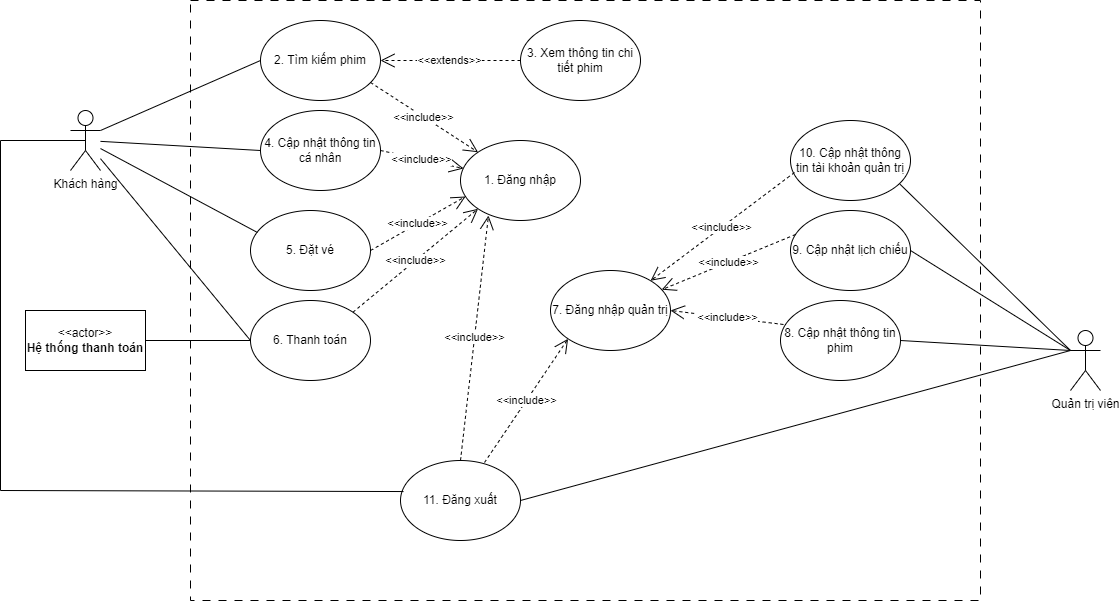

The diagram above was exported from draw.io. Its source (the exported page's mxGraphModel, read from the mxfile embedded in the PNG):
<mxGraphModel dx="1600" dy="920" grid="0" gridSize="7" guides="1" tooltips="1" connect="1" arrows="1" fold="1" page="1" pageScale="1" pageWidth="3300" pageHeight="4681" math="0" shadow="0">
  <root>
    <mxCell id="0" />
    <mxCell id="1" parent="0" />
    <mxCell id="-O-hhD-DIu3VXgu5kNEj-3" value="" style="rounded=0;whiteSpace=wrap;html=1;dashed=1;dashPattern=8 8;" vertex="1" parent="1">
      <mxGeometry x="600" y="680" width="790" height="600" as="geometry" />
    </mxCell>
    <mxCell id="-O-hhD-DIu3VXgu5kNEj-4" value="Khách hàng" style="shape=umlActor;verticalLabelPosition=bottom;verticalAlign=top;html=1;outlineConnect=0;" vertex="1" parent="1">
      <mxGeometry x="480" y="790" width="30" height="60" as="geometry" />
    </mxCell>
    <mxCell id="-O-hhD-DIu3VXgu5kNEj-6" value="1. Đăng nhập" style="ellipse;whiteSpace=wrap;html=1;" vertex="1" parent="1">
      <mxGeometry x="870" y="820" width="120" height="80" as="geometry" />
    </mxCell>
    <mxCell id="-O-hhD-DIu3VXgu5kNEj-7" value="2. Tìm kiếm phim" style="ellipse;whiteSpace=wrap;html=1;" vertex="1" parent="1">
      <mxGeometry x="670" y="700" width="120" height="80" as="geometry" />
    </mxCell>
    <mxCell id="-O-hhD-DIu3VXgu5kNEj-8" value="3. Xem thông tin chi tiết phim" style="ellipse;whiteSpace=wrap;html=1;" vertex="1" parent="1">
      <mxGeometry x="930" y="700" width="120" height="80" as="geometry" />
    </mxCell>
    <mxCell id="-O-hhD-DIu3VXgu5kNEj-9" value="4. Cập nhật thông tin cá nhân" style="ellipse;whiteSpace=wrap;html=1;" vertex="1" parent="1">
      <mxGeometry x="670" y="790" width="120" height="80" as="geometry" />
    </mxCell>
    <mxCell id="-O-hhD-DIu3VXgu5kNEj-11" value="5. Đặt vé" style="ellipse;whiteSpace=wrap;html=1;" vertex="1" parent="1">
      <mxGeometry x="660" y="890" width="120" height="80" as="geometry" />
    </mxCell>
    <mxCell id="-O-hhD-DIu3VXgu5kNEj-12" value="6. Thanh toán" style="ellipse;whiteSpace=wrap;html=1;" vertex="1" parent="1">
      <mxGeometry x="660" y="980" width="120" height="80" as="geometry" />
    </mxCell>
    <mxCell id="-O-hhD-DIu3VXgu5kNEj-13" value="7. Đăng nhập quản trị" style="ellipse;whiteSpace=wrap;html=1;" vertex="1" parent="1">
      <mxGeometry x="960" y="950" width="120" height="80" as="geometry" />
    </mxCell>
    <mxCell id="-O-hhD-DIu3VXgu5kNEj-14" value="8. Cập nhật thông tin phim" style="ellipse;whiteSpace=wrap;html=1;" vertex="1" parent="1">
      <mxGeometry x="1190" y="980" width="120" height="80" as="geometry" />
    </mxCell>
    <mxCell id="-O-hhD-DIu3VXgu5kNEj-15" value="9. Cập nhật lịch chiếu" style="ellipse;whiteSpace=wrap;html=1;" vertex="1" parent="1">
      <mxGeometry x="1200" y="890" width="120" height="80" as="geometry" />
    </mxCell>
    <mxCell id="-O-hhD-DIu3VXgu5kNEj-16" value="10. Cập nhật thông tin tài khoản quản trị" style="ellipse;whiteSpace=wrap;html=1;" vertex="1" parent="1">
      <mxGeometry x="1200" y="800" width="120" height="80" as="geometry" />
    </mxCell>
    <mxCell id="-O-hhD-DIu3VXgu5kNEj-17" value="11. Đăng xuất" style="ellipse;whiteSpace=wrap;html=1;" vertex="1" parent="1">
      <mxGeometry x="810" y="1140" width="120" height="80" as="geometry" />
    </mxCell>
    <mxCell id="-O-hhD-DIu3VXgu5kNEj-18" value="" style="endArrow=none;html=1;rounded=0;entryX=0;entryY=0.5;entryDx=0;entryDy=0;" edge="1" parent="1" source="-O-hhD-DIu3VXgu5kNEj-4" target="-O-hhD-DIu3VXgu5kNEj-9">
      <mxGeometry width="50" height="50" relative="1" as="geometry">
        <mxPoint x="620" y="860" as="sourcePoint" />
        <mxPoint x="670" y="810" as="targetPoint" />
      </mxGeometry>
    </mxCell>
    <mxCell id="-O-hhD-DIu3VXgu5kNEj-19" value="" style="endArrow=none;html=1;rounded=0;entryX=0.058;entryY=0.275;entryDx=0;entryDy=0;entryPerimeter=0;" edge="1" parent="1" source="-O-hhD-DIu3VXgu5kNEj-4" target="-O-hhD-DIu3VXgu5kNEj-11">
      <mxGeometry width="50" height="50" relative="1" as="geometry">
        <mxPoint x="520" y="835" as="sourcePoint" />
        <mxPoint x="700" y="890" as="targetPoint" />
      </mxGeometry>
    </mxCell>
    <mxCell id="-O-hhD-DIu3VXgu5kNEj-20" value="" style="endArrow=none;html=1;rounded=0;entryX=0;entryY=0.5;entryDx=0;entryDy=0;exitX=1;exitY=0.3333333333333333;exitDx=0;exitDy=0;exitPerimeter=0;" edge="1" parent="1" source="-O-hhD-DIu3VXgu5kNEj-4" target="-O-hhD-DIu3VXgu5kNEj-7">
      <mxGeometry width="50" height="50" relative="1" as="geometry">
        <mxPoint x="540" y="775" as="sourcePoint" />
        <mxPoint x="690" y="820" as="targetPoint" />
      </mxGeometry>
    </mxCell>
    <mxCell id="-O-hhD-DIu3VXgu5kNEj-21" value="" style="endArrow=none;html=1;rounded=0;entryX=0;entryY=0.5;entryDx=0;entryDy=0;" edge="1" parent="1" source="-O-hhD-DIu3VXgu5kNEj-4" target="-O-hhD-DIu3VXgu5kNEj-12">
      <mxGeometry width="50" height="50" relative="1" as="geometry">
        <mxPoint x="530" y="845" as="sourcePoint" />
        <mxPoint x="680" y="890" as="targetPoint" />
      </mxGeometry>
    </mxCell>
    <mxCell id="-O-hhD-DIu3VXgu5kNEj-22" value="&amp;lt;&amp;lt;include&amp;gt;&amp;gt;" style="endArrow=open;endSize=12;dashed=1;html=1;rounded=0;exitX=0.917;exitY=0.775;exitDx=0;exitDy=0;entryX=0;entryY=0;entryDx=0;entryDy=0;exitPerimeter=0;" edge="1" parent="1" source="-O-hhD-DIu3VXgu5kNEj-7" target="-O-hhD-DIu3VXgu5kNEj-6">
      <mxGeometry width="160" relative="1" as="geometry">
        <mxPoint x="840" y="820" as="sourcePoint" />
        <mxPoint x="944" y="821" as="targetPoint" />
      </mxGeometry>
    </mxCell>
    <mxCell id="-O-hhD-DIu3VXgu5kNEj-23" value="&amp;lt;&amp;lt;include&amp;gt;&amp;gt;" style="endArrow=open;endSize=12;dashed=1;html=1;rounded=0;entryX=0.025;entryY=0.35;entryDx=0;entryDy=0;exitX=1;exitY=0.5;exitDx=0;exitDy=0;entryPerimeter=0;" edge="1" parent="1" source="-O-hhD-DIu3VXgu5kNEj-9" target="-O-hhD-DIu3VXgu5kNEj-6">
      <mxGeometry width="160" relative="1" as="geometry">
        <mxPoint x="812" y="818" as="sourcePoint" />
        <mxPoint x="904" y="891" as="targetPoint" />
      </mxGeometry>
    </mxCell>
    <mxCell id="-O-hhD-DIu3VXgu5kNEj-24" value="&amp;lt;&amp;lt;include&amp;gt;&amp;gt;" style="endArrow=open;endSize=12;dashed=1;html=1;rounded=0;entryX=0.042;entryY=0.7;entryDx=0;entryDy=0;exitX=1;exitY=0.5;exitDx=0;exitDy=0;entryPerimeter=0;" edge="1" parent="1" source="-O-hhD-DIu3VXgu5kNEj-11" target="-O-hhD-DIu3VXgu5kNEj-6">
      <mxGeometry width="160" relative="1" as="geometry">
        <mxPoint x="822" y="828" as="sourcePoint" />
        <mxPoint x="914" y="901" as="targetPoint" />
      </mxGeometry>
    </mxCell>
    <mxCell id="-O-hhD-DIu3VXgu5kNEj-25" value="&amp;lt;&amp;lt;include&amp;gt;&amp;gt;" style="endArrow=open;endSize=12;dashed=1;html=1;rounded=0;entryX=0;entryY=1;entryDx=0;entryDy=0;exitX=1;exitY=0;exitDx=0;exitDy=0;" edge="1" parent="1" source="-O-hhD-DIu3VXgu5kNEj-12" target="-O-hhD-DIu3VXgu5kNEj-6">
      <mxGeometry width="160" relative="1" as="geometry">
        <mxPoint x="832" y="838" as="sourcePoint" />
        <mxPoint x="924" y="911" as="targetPoint" />
      </mxGeometry>
    </mxCell>
    <mxCell id="-O-hhD-DIu3VXgu5kNEj-26" value="&amp;lt;&amp;lt;extends&amp;gt;&amp;gt;" style="endArrow=open;endSize=12;dashed=1;html=1;rounded=0;entryX=1;entryY=0.5;entryDx=0;entryDy=0;exitX=0;exitY=0.5;exitDx=0;exitDy=0;" edge="1" parent="1" source="-O-hhD-DIu3VXgu5kNEj-8" target="-O-hhD-DIu3VXgu5kNEj-7">
      <mxGeometry width="160" relative="1" as="geometry">
        <mxPoint x="842" y="848" as="sourcePoint" />
        <mxPoint x="934" y="921" as="targetPoint" />
      </mxGeometry>
    </mxCell>
    <mxCell id="-O-hhD-DIu3VXgu5kNEj-27" value="Quản trị viên" style="shape=umlActor;verticalLabelPosition=bottom;verticalAlign=top;html=1;outlineConnect=0;" vertex="1" parent="1">
      <mxGeometry x="1480" y="1010" width="30" height="60" as="geometry" />
    </mxCell>
    <mxCell id="-O-hhD-DIu3VXgu5kNEj-29" value="" style="endArrow=none;html=1;rounded=0;entryX=0;entryY=0.3333333333333333;entryDx=0;entryDy=0;entryPerimeter=0;exitX=1;exitY=0.5;exitDx=0;exitDy=0;" edge="1" parent="1" source="-O-hhD-DIu3VXgu5kNEj-14" target="-O-hhD-DIu3VXgu5kNEj-27">
      <mxGeometry width="50" height="50" relative="1" as="geometry">
        <mxPoint x="520" y="848" as="sourcePoint" />
        <mxPoint x="670" y="1030" as="targetPoint" />
      </mxGeometry>
    </mxCell>
    <mxCell id="-O-hhD-DIu3VXgu5kNEj-30" value="" style="endArrow=none;html=1;rounded=0;entryX=0;entryY=0.3333333333333333;entryDx=0;entryDy=0;entryPerimeter=0;exitX=1;exitY=0.5;exitDx=0;exitDy=0;" edge="1" parent="1" source="-O-hhD-DIu3VXgu5kNEj-15" target="-O-hhD-DIu3VXgu5kNEj-27">
      <mxGeometry width="50" height="50" relative="1" as="geometry">
        <mxPoint x="1210" y="1180" as="sourcePoint" />
        <mxPoint x="1380" y="1110" as="targetPoint" />
      </mxGeometry>
    </mxCell>
    <mxCell id="-O-hhD-DIu3VXgu5kNEj-31" value="" style="endArrow=none;html=1;rounded=0;exitX=0.913;exitY=0.797;exitDx=0;exitDy=0;exitPerimeter=0;entryX=0;entryY=0.3333333333333333;entryDx=0;entryDy=0;entryPerimeter=0;" edge="1" parent="1" source="-O-hhD-DIu3VXgu5kNEj-16" target="-O-hhD-DIu3VXgu5kNEj-27">
      <mxGeometry width="50" height="50" relative="1" as="geometry">
        <mxPoint x="1220" y="1190" as="sourcePoint" />
        <mxPoint x="1370" y="1100" as="targetPoint" />
      </mxGeometry>
    </mxCell>
    <mxCell id="-O-hhD-DIu3VXgu5kNEj-32" value="&amp;lt;&amp;lt;include&amp;gt;&amp;gt;" style="endArrow=open;endSize=12;dashed=1;html=1;rounded=0;exitX=0.033;exitY=0.65;exitDx=0;exitDy=0;exitPerimeter=0;" edge="1" parent="1" source="-O-hhD-DIu3VXgu5kNEj-16" target="-O-hhD-DIu3VXgu5kNEj-13">
      <mxGeometry width="160" relative="1" as="geometry">
        <mxPoint x="772" y="1002" as="sourcePoint" />
        <mxPoint x="928" y="898" as="targetPoint" />
      </mxGeometry>
    </mxCell>
    <mxCell id="-O-hhD-DIu3VXgu5kNEj-33" value="&amp;lt;&amp;lt;include&amp;gt;&amp;gt;" style="endArrow=open;endSize=12;dashed=1;html=1;rounded=0;exitX=0.042;exitY=0.3;exitDx=0;exitDy=0;exitPerimeter=0;" edge="1" parent="1" source="-O-hhD-DIu3VXgu5kNEj-15" target="-O-hhD-DIu3VXgu5kNEj-13">
      <mxGeometry width="160" relative="1" as="geometry">
        <mxPoint x="1084" y="1012" as="sourcePoint" />
        <mxPoint x="986" y="1065" as="targetPoint" />
      </mxGeometry>
    </mxCell>
    <mxCell id="-O-hhD-DIu3VXgu5kNEj-34" value="&amp;lt;&amp;lt;include&amp;gt;&amp;gt;" style="endArrow=open;endSize=12;dashed=1;html=1;rounded=0;exitX=0.025;exitY=0.3;exitDx=0;exitDy=0;exitPerimeter=0;entryX=1;entryY=0.5;entryDx=0;entryDy=0;" edge="1" parent="1" source="-O-hhD-DIu3VXgu5kNEj-14" target="-O-hhD-DIu3VXgu5kNEj-13">
      <mxGeometry width="160" relative="1" as="geometry">
        <mxPoint x="1094" y="1022" as="sourcePoint" />
        <mxPoint x="996" y="1075" as="targetPoint" />
      </mxGeometry>
    </mxCell>
    <mxCell id="-O-hhD-DIu3VXgu5kNEj-38" value="" style="endArrow=none;html=1;rounded=0;entryX=0.025;entryY=0.388;entryDx=0;entryDy=0;entryPerimeter=0;exitX=0.5;exitY=0.5;exitDx=0;exitDy=0;exitPerimeter=0;" edge="1" parent="1" source="-O-hhD-DIu3VXgu5kNEj-4" target="-O-hhD-DIu3VXgu5kNEj-17">
      <mxGeometry width="50" height="50" relative="1" as="geometry">
        <mxPoint x="520" y="848" as="sourcePoint" />
        <mxPoint x="670" y="1030" as="targetPoint" />
        <Array as="points">
          <mxPoint x="410" y="820" />
          <mxPoint x="410" y="1170" />
        </Array>
      </mxGeometry>
    </mxCell>
    <mxCell id="-O-hhD-DIu3VXgu5kNEj-39" value="&amp;lt;&amp;lt;include&amp;gt;&amp;gt;" style="endArrow=open;endSize=12;dashed=1;html=1;rounded=0;entryX=0.233;entryY=0.938;entryDx=0;entryDy=0;exitX=0.5;exitY=0;exitDx=0;exitDy=0;entryPerimeter=0;" edge="1" parent="1" source="-O-hhD-DIu3VXgu5kNEj-17" target="-O-hhD-DIu3VXgu5kNEj-6">
      <mxGeometry width="160" relative="1" as="geometry">
        <mxPoint x="772" y="1002" as="sourcePoint" />
        <mxPoint x="898" y="898" as="targetPoint" />
      </mxGeometry>
    </mxCell>
    <mxCell id="-O-hhD-DIu3VXgu5kNEj-40" value="" style="endArrow=none;html=1;rounded=0;entryX=0;entryY=0.3333333333333333;entryDx=0;entryDy=0;entryPerimeter=0;exitX=1;exitY=0.5;exitDx=0;exitDy=0;" edge="1" parent="1" source="-O-hhD-DIu3VXgu5kNEj-17" target="-O-hhD-DIu3VXgu5kNEj-27">
      <mxGeometry width="50" height="50" relative="1" as="geometry">
        <mxPoint x="1320" y="1030" as="sourcePoint" />
        <mxPoint x="1490" y="1040" as="targetPoint" />
      </mxGeometry>
    </mxCell>
    <mxCell id="-O-hhD-DIu3VXgu5kNEj-41" value="&amp;lt;&amp;lt;include&amp;gt;&amp;gt;" style="endArrow=open;endSize=12;dashed=1;html=1;rounded=0;entryX=0;entryY=1;entryDx=0;entryDy=0;exitX=0.7;exitY=0.025;exitDx=0;exitDy=0;exitPerimeter=0;" edge="1" parent="1" source="-O-hhD-DIu3VXgu5kNEj-17" target="-O-hhD-DIu3VXgu5kNEj-13">
      <mxGeometry width="160" relative="1" as="geometry">
        <mxPoint x="880" y="1100" as="sourcePoint" />
        <mxPoint x="908" y="905" as="targetPoint" />
      </mxGeometry>
    </mxCell>
    <mxCell id="-O-hhD-DIu3VXgu5kNEj-43" style="edgeStyle=orthogonalEdgeStyle;rounded=0;orthogonalLoop=1;jettySize=auto;html=1;exitX=1;exitY=0.5;exitDx=0;exitDy=0;entryX=0;entryY=0.5;entryDx=0;entryDy=0;endArrow=none;endFill=0;" edge="1" parent="1" source="-O-hhD-DIu3VXgu5kNEj-42" target="-O-hhD-DIu3VXgu5kNEj-12">
      <mxGeometry relative="1" as="geometry" />
    </mxCell>
    <mxCell id="-O-hhD-DIu3VXgu5kNEj-42" value="&amp;lt;&amp;lt;actor&amp;gt;&amp;gt;&lt;br&gt;&lt;b&gt;Hệ thống thanh toán&lt;/b&gt;" style="rounded=0;whiteSpace=wrap;html=1;" vertex="1" parent="1">
      <mxGeometry x="435" y="990" width="120" height="60" as="geometry" />
    </mxCell>
  </root>
</mxGraphModel>